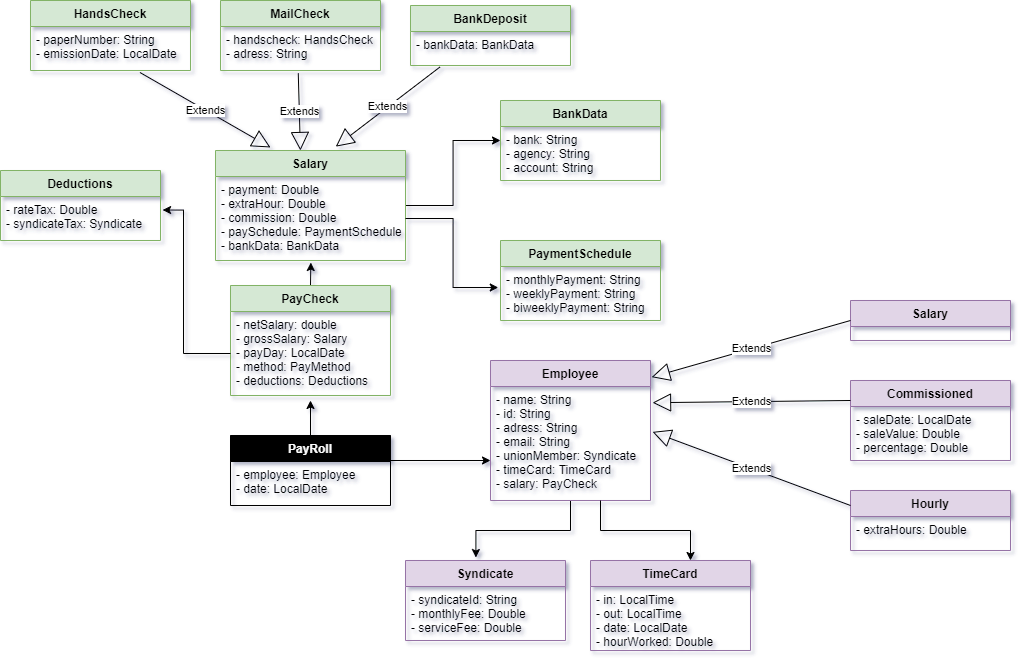

The diagram above was exported from draw.io. Its source (the exported page's mxGraphModel, read from the mxfile embedded in the PNG):
<mxGraphModel dx="1240" dy="657" grid="1" gridSize="10" guides="1" tooltips="1" connect="1" arrows="1" fold="1" page="0" pageScale="1" pageWidth="1169" pageHeight="827" background="#ffffff" math="0" shadow="1">
  <root>
    <mxCell id="0" />
    <mxCell id="1" parent="0" />
    <mxCell id="LPT3-RaFmoPc3Q859EV--21" style="edgeStyle=orthogonalEdgeStyle;rounded=0;orthogonalLoop=1;jettySize=auto;html=1;entryX=0.44;entryY=-0.037;entryDx=0;entryDy=0;entryPerimeter=0;" edge="1" parent="1" source="6r_98SmPJBbjwAxViFFc-1" target="6r_98SmPJBbjwAxViFFc-32">
      <mxGeometry relative="1" as="geometry" />
    </mxCell>
    <mxCell id="6r_98SmPJBbjwAxViFFc-1" value="Employee" style="swimlane;fontStyle=1;align=center;verticalAlign=top;childLayout=stackLayout;horizontal=1;startSize=26;horizontalStack=0;resizeParent=1;resizeParentMax=0;resizeLast=0;collapsible=1;marginBottom=0;fillColor=#e1d5e7;strokeColor=#9673a6;" parent="1" vertex="1">
      <mxGeometry x="760" y="380" width="160" height="140" as="geometry" />
    </mxCell>
    <mxCell id="6r_98SmPJBbjwAxViFFc-2" value="- name: String&#10;- id: String&#10;- adress: String&#10;- email: String&#10;- unionMember: Syndicate&#10;- timeCard: TimeCard&#10;- salary: PayCheck" style="text;strokeColor=none;fillColor=none;align=left;verticalAlign=top;spacingLeft=4;spacingRight=4;overflow=hidden;rotatable=0;points=[[0,0.5],[1,0.5]];portConstraint=eastwest;spacing=2;spacingTop=0;spacingBottom=0;labelBorderColor=none;labelBackgroundColor=none;horizontal=1;" parent="6r_98SmPJBbjwAxViFFc-1" vertex="1">
      <mxGeometry y="26" width="160" height="114" as="geometry" />
    </mxCell>
    <mxCell id="LPT3-RaFmoPc3Q859EV--18" style="edgeStyle=orthogonalEdgeStyle;rounded=0;orthogonalLoop=1;jettySize=auto;html=1;exitX=0.5;exitY=0;exitDx=0;exitDy=0;entryX=0.502;entryY=1.024;entryDx=0;entryDy=0;entryPerimeter=0;" edge="1" parent="1" source="6r_98SmPJBbjwAxViFFc-9" target="6r_98SmPJBbjwAxViFFc-65">
      <mxGeometry relative="1" as="geometry" />
    </mxCell>
    <mxCell id="6r_98SmPJBbjwAxViFFc-9" value="PayCheck" style="swimlane;fontStyle=1;align=center;verticalAlign=top;childLayout=stackLayout;horizontal=1;startSize=26;horizontalStack=0;resizeParent=1;resizeParentMax=0;resizeLast=0;collapsible=1;marginBottom=0;fillColor=#d5e8d4;strokeColor=#82b366;glass=0;rounded=0;" parent="1" vertex="1">
      <mxGeometry x="500" y="305" width="160" height="110" as="geometry" />
    </mxCell>
    <mxCell id="6r_98SmPJBbjwAxViFFc-10" value="- netSalary: double&#10;- grossSalary: Salary&#10;- payDay: LocalDate&#10;- method: PayMethod&#10;- deductions: Deductions" style="text;strokeColor=none;fillColor=none;align=left;verticalAlign=top;spacingLeft=4;spacingRight=4;overflow=hidden;rotatable=0;points=[[0,0.5],[1,0.5]];portConstraint=eastwest;" parent="6r_98SmPJBbjwAxViFFc-9" vertex="1">
      <mxGeometry y="26" width="160" height="84" as="geometry" />
    </mxCell>
    <mxCell id="6r_98SmPJBbjwAxViFFc-14" value="HandsCheck" style="swimlane;fontStyle=1;align=center;verticalAlign=top;childLayout=stackLayout;horizontal=1;startSize=26;horizontalStack=0;resizeParent=1;resizeParentMax=0;resizeLast=0;collapsible=1;marginBottom=0;fillColor=#d5e8d4;strokeColor=#82b366;" parent="1" vertex="1">
      <mxGeometry x="300" y="20" width="160" height="70" as="geometry" />
    </mxCell>
    <mxCell id="6r_98SmPJBbjwAxViFFc-15" value="- paperNumber: String&#10;- emissionDate: LocalDate" style="text;strokeColor=none;fillColor=none;align=left;verticalAlign=top;spacingLeft=4;spacingRight=4;overflow=hidden;rotatable=0;points=[[0,0.5],[1,0.5]];portConstraint=eastwest;" parent="6r_98SmPJBbjwAxViFFc-14" vertex="1">
      <mxGeometry y="26" width="160" height="44" as="geometry" />
    </mxCell>
    <mxCell id="6r_98SmPJBbjwAxViFFc-22" value="Commissioned" style="swimlane;fontStyle=1;align=center;verticalAlign=top;childLayout=stackLayout;horizontal=1;startSize=26;horizontalStack=0;resizeParent=1;resizeParentMax=0;resizeLast=0;collapsible=1;marginBottom=0;fillColor=#e1d5e7;strokeColor=#9673a6;" parent="1" vertex="1">
      <mxGeometry x="1120" y="400" width="160" height="80" as="geometry" />
    </mxCell>
    <mxCell id="6r_98SmPJBbjwAxViFFc-23" value="- saleDate: LocalDate&#10;- saleValue: Double&#10;- percentage: Double " style="text;strokeColor=none;fillColor=none;align=left;verticalAlign=top;spacingLeft=4;spacingRight=4;overflow=hidden;rotatable=0;points=[[0,0.5],[1,0.5]];portConstraint=eastwest;" parent="6r_98SmPJBbjwAxViFFc-22" vertex="1">
      <mxGeometry y="26" width="160" height="54" as="geometry" />
    </mxCell>
    <mxCell id="6r_98SmPJBbjwAxViFFc-32" value="Syndicate" style="swimlane;fontStyle=1;align=center;verticalAlign=top;childLayout=stackLayout;horizontal=1;startSize=26;horizontalStack=0;resizeParent=1;resizeParentMax=0;resizeLast=0;collapsible=1;marginBottom=0;fillColor=#e1d5e7;strokeColor=#9673a6;" parent="1" vertex="1">
      <mxGeometry x="675" y="580" width="160" height="80" as="geometry" />
    </mxCell>
    <mxCell id="6r_98SmPJBbjwAxViFFc-33" value="- syndicateId: String&#10;- monthlyFee: Double&#10;- serviceFee: Double" style="text;strokeColor=none;fillColor=none;align=left;verticalAlign=top;spacingLeft=4;spacingRight=4;overflow=hidden;rotatable=0;points=[[0,0.5],[1,0.5]];portConstraint=eastwest;" parent="6r_98SmPJBbjwAxViFFc-32" vertex="1">
      <mxGeometry y="26" width="160" height="54" as="geometry" />
    </mxCell>
    <mxCell id="6r_98SmPJBbjwAxViFFc-40" value="TimeCard" style="swimlane;fontStyle=1;align=center;verticalAlign=top;childLayout=stackLayout;horizontal=1;startSize=26;horizontalStack=0;resizeParent=1;resizeParentMax=0;resizeLast=0;collapsible=1;marginBottom=0;fillColor=#e1d5e7;strokeColor=#9673a6;" parent="1" vertex="1">
      <mxGeometry x="860" y="580" width="160" height="90" as="geometry" />
    </mxCell>
    <mxCell id="6r_98SmPJBbjwAxViFFc-41" value="- in: LocalTime&#10;- out: LocalTime&#10;- date: LocalDate&#10;- hourWorked: Double" style="text;strokeColor=none;fillColor=none;align=left;verticalAlign=top;spacingLeft=4;spacingRight=4;overflow=hidden;rotatable=0;points=[[0,0.5],[1,0.5]];portConstraint=eastwest;" parent="6r_98SmPJBbjwAxViFFc-40" vertex="1">
      <mxGeometry y="26" width="160" height="64" as="geometry" />
    </mxCell>
    <mxCell id="6r_98SmPJBbjwAxViFFc-48" value="Deductions" style="swimlane;fontStyle=1;align=center;verticalAlign=top;childLayout=stackLayout;horizontal=1;startSize=26;horizontalStack=0;resizeParent=1;resizeParentMax=0;resizeLast=0;collapsible=1;marginBottom=0;fillColor=#d5e8d4;strokeColor=#82b366;" parent="1" vertex="1">
      <mxGeometry x="270" y="190" width="160" height="70" as="geometry" />
    </mxCell>
    <mxCell id="6r_98SmPJBbjwAxViFFc-49" value="- rateTax: Double&#10;- syndicateTax: Syndicate" style="text;strokeColor=none;fillColor=none;align=left;verticalAlign=top;spacingLeft=4;spacingRight=4;overflow=hidden;rotatable=0;points=[[0,0.5],[1,0.5]];portConstraint=eastwest;" parent="6r_98SmPJBbjwAxViFFc-48" vertex="1">
      <mxGeometry y="26" width="160" height="44" as="geometry" />
    </mxCell>
    <mxCell id="6r_98SmPJBbjwAxViFFc-55" value="BankData" style="swimlane;fontStyle=1;align=center;verticalAlign=top;childLayout=stackLayout;horizontal=1;startSize=26;horizontalStack=0;resizeParent=1;resizeParentMax=0;resizeLast=0;collapsible=1;marginBottom=0;fillColor=#d5e8d4;strokeColor=#82b366;" parent="1" vertex="1">
      <mxGeometry x="770" y="120" width="160" height="80" as="geometry" />
    </mxCell>
    <mxCell id="6r_98SmPJBbjwAxViFFc-56" value="- bank: String&#10;- agency: String&#10;- account: String&#10;" style="text;strokeColor=none;fillColor=none;align=left;verticalAlign=top;spacingLeft=4;spacingRight=4;overflow=hidden;rotatable=0;points=[[0,0.5],[1,0.5]];portConstraint=eastwest;" parent="6r_98SmPJBbjwAxViFFc-55" vertex="1">
      <mxGeometry y="26" width="160" height="54" as="geometry" />
    </mxCell>
    <mxCell id="LPT3-RaFmoPc3Q859EV--9" style="edgeStyle=orthogonalEdgeStyle;rounded=0;orthogonalLoop=1;jettySize=auto;html=1;" edge="1" parent="1" source="6r_98SmPJBbjwAxViFFc-64" target="6r_98SmPJBbjwAxViFFc-55">
      <mxGeometry relative="1" as="geometry" />
    </mxCell>
    <mxCell id="6r_98SmPJBbjwAxViFFc-64" value="Salary" style="swimlane;fontStyle=1;align=center;verticalAlign=top;childLayout=stackLayout;horizontal=1;startSize=26;horizontalStack=0;resizeParent=1;resizeParentMax=0;resizeLast=0;collapsible=1;marginBottom=0;fillColor=#d5e8d4;strokeColor=#82b366;" parent="1" vertex="1">
      <mxGeometry x="485" y="170" width="190" height="110" as="geometry" />
    </mxCell>
    <mxCell id="6r_98SmPJBbjwAxViFFc-65" value="- payment: Double&#10;- extraHour: Double&#10;- commission: Double&#10;- paySchedule: PaymentSchedule&#10;- bankData: BankData" style="text;strokeColor=none;fillColor=none;align=left;verticalAlign=top;spacingLeft=4;spacingRight=4;overflow=hidden;rotatable=0;points=[[0,0.5],[1,0.5]];portConstraint=eastwest;" parent="6r_98SmPJBbjwAxViFFc-64" vertex="1">
      <mxGeometry y="26" width="190" height="84" as="geometry" />
    </mxCell>
    <mxCell id="6r_98SmPJBbjwAxViFFc-71" value="PaymentSchedule" style="swimlane;fontStyle=1;align=center;verticalAlign=top;childLayout=stackLayout;horizontal=1;startSize=26;horizontalStack=0;resizeParent=1;resizeParentMax=0;resizeLast=0;collapsible=1;marginBottom=0;fillColor=#d5e8d4;strokeColor=#82b366;" parent="1" vertex="1">
      <mxGeometry x="770" y="260" width="160" height="80" as="geometry" />
    </mxCell>
    <mxCell id="6r_98SmPJBbjwAxViFFc-72" value="- monthlyPayment: String&#10;- weeklyPayment: String&#10;- biweeklyPayment: String" style="text;align=left;verticalAlign=top;spacingLeft=4;spacingRight=4;overflow=hidden;rotatable=0;points=[[0,0.5],[1,0.5]];portConstraint=eastwest;" parent="6r_98SmPJBbjwAxViFFc-71" vertex="1">
      <mxGeometry y="26" width="160" height="54" as="geometry" />
    </mxCell>
    <mxCell id="LPT3-RaFmoPc3Q859EV--19" style="edgeStyle=orthogonalEdgeStyle;rounded=0;orthogonalLoop=1;jettySize=auto;html=1;" edge="1" parent="1" source="6r_98SmPJBbjwAxViFFc-77">
      <mxGeometry relative="1" as="geometry">
        <mxPoint x="760" y="480" as="targetPoint" />
        <Array as="points">
          <mxPoint x="760" y="480" />
        </Array>
      </mxGeometry>
    </mxCell>
    <mxCell id="LPT3-RaFmoPc3Q859EV--20" style="edgeStyle=orthogonalEdgeStyle;rounded=0;orthogonalLoop=1;jettySize=auto;html=1;" edge="1" parent="1" source="6r_98SmPJBbjwAxViFFc-77">
      <mxGeometry relative="1" as="geometry">
        <mxPoint x="580" y="420" as="targetPoint" />
      </mxGeometry>
    </mxCell>
    <mxCell id="6r_98SmPJBbjwAxViFFc-77" value="PayRoll" style="swimlane;fontStyle=1;align=center;verticalAlign=top;childLayout=stackLayout;horizontal=1;startSize=26;horizontalStack=0;resizeParent=1;resizeParentMax=0;resizeLast=0;collapsible=1;marginBottom=0;fillColor=#000000;fontColor=#FCFCFC;" parent="1" vertex="1">
      <mxGeometry x="500" y="455" width="160" height="70" as="geometry" />
    </mxCell>
    <mxCell id="6r_98SmPJBbjwAxViFFc-78" value="- employee: Employee&#10;- date: LocalDate&#10;" style="text;strokeColor=none;fillColor=none;align=left;verticalAlign=top;spacingLeft=4;spacingRight=4;overflow=hidden;rotatable=0;points=[[0,0.5],[1,0.5]];portConstraint=eastwest;" parent="6r_98SmPJBbjwAxViFFc-77" vertex="1">
      <mxGeometry y="26" width="160" height="44" as="geometry" />
    </mxCell>
    <mxCell id="LPT3-RaFmoPc3Q859EV--1" value="Extends" style="endArrow=block;endSize=16;endFill=0;html=1;exitX=0;exitY=0.25;exitDx=0;exitDy=0;entryX=1.013;entryY=0.142;entryDx=0;entryDy=0;entryPerimeter=0;" edge="1" parent="1" source="6r_98SmPJBbjwAxViFFc-22" target="6r_98SmPJBbjwAxViFFc-2">
      <mxGeometry width="160" relative="1" as="geometry">
        <mxPoint x="920" y="430" as="sourcePoint" />
        <mxPoint x="950" y="370" as="targetPoint" />
      </mxGeometry>
    </mxCell>
    <mxCell id="LPT3-RaFmoPc3Q859EV--4" value="MailCheck" style="swimlane;fontStyle=1;align=center;verticalAlign=top;childLayout=stackLayout;horizontal=1;startSize=26;horizontalStack=0;resizeParent=1;resizeParentMax=0;resizeLast=0;collapsible=1;marginBottom=0;fillColor=#d5e8d4;strokeColor=#82b366;" vertex="1" parent="1">
      <mxGeometry x="490" y="20" width="160" height="70" as="geometry" />
    </mxCell>
    <mxCell id="LPT3-RaFmoPc3Q859EV--5" value="- handscheck: HandsCheck&#10;- adress: String" style="text;strokeColor=none;fillColor=none;align=left;verticalAlign=top;spacingLeft=4;spacingRight=4;overflow=hidden;rotatable=0;points=[[0,0.5],[1,0.5]];portConstraint=eastwest;" vertex="1" parent="LPT3-RaFmoPc3Q859EV--4">
      <mxGeometry y="26" width="160" height="44" as="geometry" />
    </mxCell>
    <mxCell id="LPT3-RaFmoPc3Q859EV--10" style="edgeStyle=orthogonalEdgeStyle;rounded=0;orthogonalLoop=1;jettySize=auto;html=1;entryX=-0.014;entryY=0.389;entryDx=0;entryDy=0;entryPerimeter=0;" edge="1" parent="1" source="6r_98SmPJBbjwAxViFFc-65" target="6r_98SmPJBbjwAxViFFc-72">
      <mxGeometry relative="1" as="geometry" />
    </mxCell>
    <mxCell id="LPT3-RaFmoPc3Q859EV--11" value="BankDeposit" style="swimlane;fontStyle=1;align=center;verticalAlign=top;childLayout=stackLayout;horizontal=1;startSize=26;horizontalStack=0;resizeParent=1;resizeParentMax=0;resizeLast=0;collapsible=1;marginBottom=0;fillColor=#d5e8d4;strokeColor=#82b366;" vertex="1" parent="1">
      <mxGeometry x="680" y="25" width="160" height="60" as="geometry" />
    </mxCell>
    <mxCell id="LPT3-RaFmoPc3Q859EV--12" value="- bankData: BankData" style="text;strokeColor=none;fillColor=none;align=left;verticalAlign=top;spacingLeft=4;spacingRight=4;overflow=hidden;rotatable=0;points=[[0,0.5],[1,0.5]];portConstraint=eastwest;" vertex="1" parent="LPT3-RaFmoPc3Q859EV--11">
      <mxGeometry y="26" width="160" height="34" as="geometry" />
    </mxCell>
    <mxCell id="LPT3-RaFmoPc3Q859EV--13" value="Extends" style="endArrow=block;endSize=16;endFill=0;html=1;exitX=0.684;exitY=1.045;exitDx=0;exitDy=0;exitPerimeter=0;" edge="1" parent="1" source="6r_98SmPJBbjwAxViFFc-15">
      <mxGeometry width="160" relative="1" as="geometry">
        <mxPoint x="410" y="120" as="sourcePoint" />
        <mxPoint x="540" y="167" as="targetPoint" />
      </mxGeometry>
    </mxCell>
    <mxCell id="LPT3-RaFmoPc3Q859EV--14" value="Extends" style="endArrow=block;endSize=16;endFill=0;html=1;exitX=0.486;exitY=1.064;exitDx=0;exitDy=0;exitPerimeter=0;entryX=0.447;entryY=0;entryDx=0;entryDy=0;entryPerimeter=0;" edge="1" parent="1" source="LPT3-RaFmoPc3Q859EV--5" target="6r_98SmPJBbjwAxViFFc-64">
      <mxGeometry width="160" relative="1" as="geometry">
        <mxPoint x="500.00000000000006" y="94.95000000000002" as="sourcePoint" />
        <mxPoint x="570" y="130" as="targetPoint" />
      </mxGeometry>
    </mxCell>
    <mxCell id="LPT3-RaFmoPc3Q859EV--15" value="Extends" style="endArrow=block;endSize=16;endFill=0;html=1;exitX=0.184;exitY=1.045;exitDx=0;exitDy=0;exitPerimeter=0;entryX=0.633;entryY=-0.035;entryDx=0;entryDy=0;entryPerimeter=0;" edge="1" parent="1" source="LPT3-RaFmoPc3Q859EV--12" target="6r_98SmPJBbjwAxViFFc-64">
      <mxGeometry width="160" relative="1" as="geometry">
        <mxPoint x="600" y="94.95000000000002" as="sourcePoint" />
        <mxPoint x="667.4699999999998" y="170.00000000000009" as="targetPoint" />
      </mxGeometry>
    </mxCell>
    <mxCell id="LPT3-RaFmoPc3Q859EV--17" style="edgeStyle=orthogonalEdgeStyle;rounded=0;orthogonalLoop=1;jettySize=auto;html=1;entryX=1.013;entryY=0.307;entryDx=0;entryDy=0;entryPerimeter=0;" edge="1" parent="1" source="6r_98SmPJBbjwAxViFFc-10" target="6r_98SmPJBbjwAxViFFc-49">
      <mxGeometry relative="1" as="geometry">
        <Array as="points">
          <mxPoint x="453" y="373" />
          <mxPoint x="453" y="230" />
        </Array>
      </mxGeometry>
    </mxCell>
    <mxCell id="LPT3-RaFmoPc3Q859EV--22" style="edgeStyle=orthogonalEdgeStyle;rounded=0;orthogonalLoop=1;jettySize=auto;html=1;" edge="1" parent="1" source="6r_98SmPJBbjwAxViFFc-2" target="6r_98SmPJBbjwAxViFFc-40">
      <mxGeometry relative="1" as="geometry">
        <Array as="points">
          <mxPoint x="870" y="550" />
          <mxPoint x="960" y="550" />
        </Array>
      </mxGeometry>
    </mxCell>
    <mxCell id="LPT3-RaFmoPc3Q859EV--23" value="Salary" style="swimlane;fontStyle=1;align=center;verticalAlign=top;childLayout=stackLayout;horizontal=1;startSize=26;horizontalStack=0;resizeParent=1;resizeParentMax=0;resizeLast=0;collapsible=1;marginBottom=0;fillColor=#e1d5e7;strokeColor=#9673a6;" vertex="1" parent="1">
      <mxGeometry x="1120" y="320" width="160" height="40" as="geometry" />
    </mxCell>
    <mxCell id="LPT3-RaFmoPc3Q859EV--25" value="Extends" style="endArrow=block;endSize=16;endFill=0;html=1;entryX=1.007;entryY=0.119;entryDx=0;entryDy=0;entryPerimeter=0;exitX=0;exitY=0.5;exitDx=0;exitDy=0;" edge="1" parent="1" source="LPT3-RaFmoPc3Q859EV--23" target="6r_98SmPJBbjwAxViFFc-1">
      <mxGeometry width="160" relative="1" as="geometry">
        <mxPoint x="1118" y="340" as="sourcePoint" />
        <mxPoint x="930" y="430" as="targetPoint" />
      </mxGeometry>
    </mxCell>
    <mxCell id="LPT3-RaFmoPc3Q859EV--27" value="Hourly" style="swimlane;fontStyle=1;align=center;verticalAlign=top;childLayout=stackLayout;horizontal=1;startSize=26;horizontalStack=0;resizeParent=1;resizeParentMax=0;resizeLast=0;collapsible=1;marginBottom=0;fillColor=#e1d5e7;strokeColor=#9673a6;" vertex="1" parent="1">
      <mxGeometry x="1120" y="510" width="160" height="60" as="geometry" />
    </mxCell>
    <mxCell id="LPT3-RaFmoPc3Q859EV--28" value="- extraHours: Double" style="text;strokeColor=none;fillColor=none;align=left;verticalAlign=top;spacingLeft=4;spacingRight=4;overflow=hidden;rotatable=0;points=[[0,0.5],[1,0.5]];portConstraint=eastwest;" vertex="1" parent="LPT3-RaFmoPc3Q859EV--27">
      <mxGeometry y="26" width="160" height="34" as="geometry" />
    </mxCell>
    <mxCell id="LPT3-RaFmoPc3Q859EV--30" value="Extends" style="endArrow=block;endSize=16;endFill=0;html=1;exitX=0;exitY=0.25;exitDx=0;exitDy=0;entryX=1.013;entryY=0.398;entryDx=0;entryDy=0;entryPerimeter=0;" edge="1" parent="1" source="LPT3-RaFmoPc3Q859EV--27" target="6r_98SmPJBbjwAxViFFc-2">
      <mxGeometry width="160" relative="1" as="geometry">
        <mxPoint x="920" y="470" as="sourcePoint" />
        <mxPoint x="930" y="490" as="targetPoint" />
      </mxGeometry>
    </mxCell>
  </root>
</mxGraphModel>